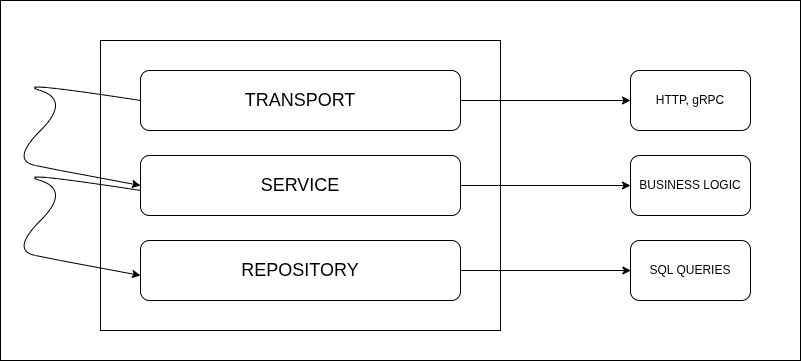

The diagram above was exported from draw.io. Its source (the exported page's mxGraphModel, read from the mxfile embedded in the PNG):
<mxGraphModel dx="1198" dy="448" grid="1" gridSize="10" guides="1" tooltips="1" connect="1" arrows="1" fold="1" page="1" pageScale="1" pageWidth="850" pageHeight="1100" math="0" shadow="0">
  <root>
    <mxCell id="0" />
    <mxCell id="1" parent="0" />
    <mxCell id="2" value="" style="rounded=0;whiteSpace=wrap;html=1;" vertex="1" parent="1">
      <mxGeometry x="160" y="70" width="800" height="360" as="geometry" />
    </mxCell>
    <mxCell id="3" value="" style="rounded=0;whiteSpace=wrap;html=1;" vertex="1" parent="1">
      <mxGeometry x="260" y="110" width="400" height="290" as="geometry" />
    </mxCell>
    <mxCell id="4" value="&lt;font style=&quot;font-size: 18px;&quot;&gt;TRANSPORT&lt;/font&gt;" style="rounded=1;whiteSpace=wrap;html=1;" vertex="1" parent="1">
      <mxGeometry x="300" y="140" width="320" height="60" as="geometry" />
    </mxCell>
    <mxCell id="5" value="&lt;span style=&quot;font-size: 18px;&quot;&gt;SERVICE&lt;/span&gt;" style="rounded=1;whiteSpace=wrap;html=1;" vertex="1" parent="1">
      <mxGeometry x="300" y="225" width="320" height="60" as="geometry" />
    </mxCell>
    <mxCell id="6" value="&lt;font style=&quot;font-size: 18px;&quot;&gt;REPOSITORY&lt;/font&gt;" style="rounded=1;whiteSpace=wrap;html=1;" vertex="1" parent="1">
      <mxGeometry x="300" y="310" width="320" height="60" as="geometry" />
    </mxCell>
    <mxCell id="8" value="" style="curved=1;endArrow=classic;html=1;entryX=0;entryY=0.5;entryDx=0;entryDy=0;exitX=0;exitY=0.5;exitDx=0;exitDy=0;" edge="1" parent="1" source="4" target="5">
      <mxGeometry width="50" height="50" relative="1" as="geometry">
        <mxPoint x="270" y="200" as="sourcePoint" />
        <mxPoint x="250" y="230" as="targetPoint" />
        <Array as="points">
          <mxPoint x="170" y="150" />
          <mxPoint x="230" y="170" />
          <mxPoint x="170" y="230" />
          <mxPoint x="220" y="240" />
        </Array>
      </mxGeometry>
    </mxCell>
    <mxCell id="9" value="" style="curved=1;endArrow=classic;html=1;entryX=0;entryY=0.5;entryDx=0;entryDy=0;exitX=0;exitY=0.5;exitDx=0;exitDy=0;" edge="1" parent="1">
      <mxGeometry width="50" height="50" relative="1" as="geometry">
        <mxPoint x="300" y="260" as="sourcePoint" />
        <mxPoint x="300" y="345" as="targetPoint" />
        <Array as="points">
          <mxPoint x="170" y="240" />
          <mxPoint x="230" y="260" />
          <mxPoint x="170" y="320" />
          <mxPoint x="220" y="330" />
        </Array>
      </mxGeometry>
    </mxCell>
    <mxCell id="10" value="" style="endArrow=classic;html=1;" edge="1" parent="1" source="4" target="11">
      <mxGeometry width="50" height="50" relative="1" as="geometry">
        <mxPoint x="580" y="260" as="sourcePoint" />
        <mxPoint x="820" y="160" as="targetPoint" />
      </mxGeometry>
    </mxCell>
    <mxCell id="11" value="HTTP, gRPC" style="rounded=1;whiteSpace=wrap;html=1;" vertex="1" parent="1">
      <mxGeometry x="790" y="140" width="120" height="60" as="geometry" />
    </mxCell>
    <mxCell id="12" value="BUSINESS LOGIC" style="rounded=1;whiteSpace=wrap;html=1;" vertex="1" parent="1">
      <mxGeometry x="790" y="225" width="120" height="60" as="geometry" />
    </mxCell>
    <mxCell id="13" value="" style="endArrow=classic;html=1;entryX=0;entryY=0.5;entryDx=0;entryDy=0;" edge="1" parent="1" source="5" target="12">
      <mxGeometry width="50" height="50" relative="1" as="geometry">
        <mxPoint x="630" y="260" as="sourcePoint" />
        <mxPoint x="630" y="210" as="targetPoint" />
      </mxGeometry>
    </mxCell>
    <mxCell id="14" value="" style="endArrow=classic;html=1;entryX=0.788;entryY=0.75;entryDx=0;entryDy=0;entryPerimeter=0;" edge="1" parent="1" target="2">
      <mxGeometry width="50" height="50" relative="1" as="geometry">
        <mxPoint x="620" y="340" as="sourcePoint" />
        <mxPoint x="750.4000000000001" y="330" as="targetPoint" />
      </mxGeometry>
    </mxCell>
    <mxCell id="15" value="SQL QUERIES" style="rounded=1;whiteSpace=wrap;html=1;" vertex="1" parent="1">
      <mxGeometry x="790" y="310" width="120" height="60" as="geometry" />
    </mxCell>
  </root>
</mxGraphModel>